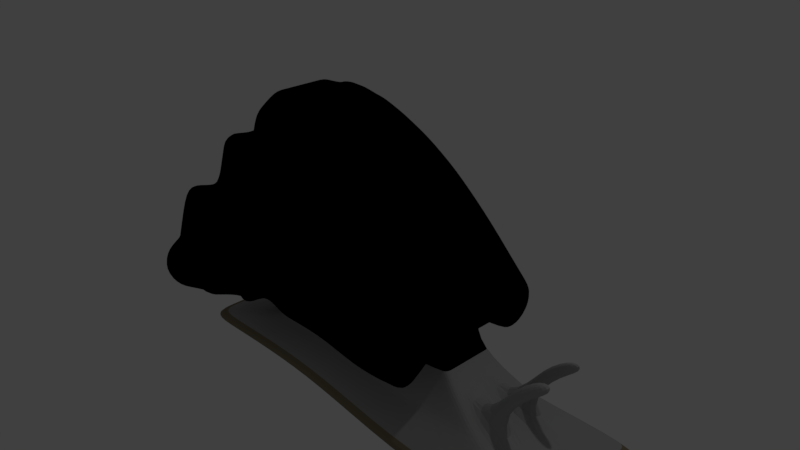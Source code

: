 # Source: Snail.blend  (saved by Blender 2.79.0; exported with 4.5.12 LTS)
import bpy
from mathutils import Matrix  # noqa: F401  (used for matrix-valued properties, if any)

bpy.ops.wm.read_factory_settings(use_empty=True)
scene = bpy.context.scene
scene.name = 'Scene'

# ---- collections
col_collection_1 = bpy.data.collections.new('Collection 1'); scene.collection.children.link(col_collection_1)

# ---- materials (node trees are filled in below, after node groups)
mat_material = bpy.data.materials.new('Material')
mat_material.alpha_threshold = 0.0
mat_material.diffuse_color = (0.0, 0.0, 0.0, 1.0)
mat_material.roughness = 0.5
mat_material.line_color = (0.0, 0.0, 0.0, 1.0)
mat_material_001 = bpy.data.materials.new('Material.001')
mat_material_001.alpha_threshold = 0.0
mat_material_001.diffuse_color = (0.3931, 0.3931, 0.3931, 1.0)
mat_material_001.roughness = 0.5
mat_material_002 = bpy.data.materials.new('Material.002')
mat_material_002.alpha_threshold = 0.0
mat_material_002.roughness = 0.5

# ---- material node trees
mat_material_002.use_nodes = True; mat_material_002.node_tree.nodes.clear()
_N = mat_material_002.node_tree.nodes; _L = mat_material_002.node_tree.links
n0 = _N.new('ShaderNodeOutputMaterial'); n0.name = 'Material Output'; n0.location = (300, 300)
n1 = _N.new('ShaderNodeBsdfDiffuse'); n1.name = 'Diffuse BSDF'; n1.location = (10, 300)
n1.inputs[0].default_value = (0.2462, 0.2113, 0.1382, 1.0)
_L.new(n1.outputs[0], n0.inputs[0])
n0.is_active_output = True

# ---- world
world_world = bpy.data.worlds.new('World'); scene.world = world_world
world_world.color = (0.05088, 0.05088, 0.05088)
world_world.use_sun_shadow = False
world_world.sun_shadow_jitter_overblur = 0.0
world_world.cycles.sampling_method = 'MANUAL'

# ---- cameras
cam_camera = bpy.data.cameras.new('Camera')
cam_camera.clip_end = 100.0
cam_camera.lens = 35.0
cam_camera.sensor_width = 32.0
cam_camera.sensor_height = 18.0
cam_camera.ortho_scale = 7.314
cam_camera.dof.focus_distance = 0.0

# ---- lights
light_lamp = bpy.data.lights.new('Lamp', 'POINT')
light_lamp.transmission_factor = 0.0
light_lamp.cutoff_distance = 30.0
light_lamp.energy = 100.0
light_lamp.shadow_buffer_clip_start = 1.001
light_lamp.shadow_soft_size = 0.1
light_lamp.shadow_maximum_resolution = 0.006
light_lamp.use_absolute_resolution = True

# ---- meshes
me_cube = bpy.data.meshes.new('Cube')
me_cube.from_pydata([(1.0, 1.0, -1.0), (1.0, -1.0, -1.0), (-1.839, -1.0, -1.608), (-1.839, 1.0, -1.608), (-1.024, 0.3512, 1.083), (-1.024, -0.3512, 1.083), (-1.727, -0.3512, 1.083), (-1.727, 0.3512, 1.083), (-1.537, 1.0, -1.753), (-1.537, -1.0, -1.753), (-1.646, 0.3512, 1.12), (-1.646, -0.3512, 1.12), (-0.8943, 1.0, -1.721), (-0.8943, -1.0, -1.721), (-1.511, 0.3512, 1.142), (-1.511, -0.3512, 1.142), (-0.5176, 1.0, -1.742), (-0.5176, -1.0, -1.742), (-1.411, 0.3512, 1.136), (-1.411, -0.3512, 1.136), (0.05382, 1.0, -1.827), (0.05382, -1.0, -1.827), (-1.292, 0.3512, 1.136), (-1.292, -0.3512, 1.136), (0.7767, 1.0, -1.722), (0.7767, -1.0, -1.722), (-1.141, 0.3512, 1.107), (-1.141, -0.3512, 1.107), (0.9999, 1.0, -1.341), (0.9999, -1.0, -1.341), (-1.07, 0.3512, 1.09), (-1.07, -0.3512, 1.09), (-0.7117, 0.4016, 0.9692), (-0.7117, -0.4016, 0.9692), (-1.735, -0.4016, 0.874), (-1.735, 0.4016, 0.874), (-1.638, 0.4016, 0.8971), (-1.638, -0.4016, 0.8971), (-1.464, -0.4016, 0.9192), (-1.464, 0.4016, 0.9192), (-1.342, 0.4016, 0.9126), (-1.342, -0.4016, 0.9126), (-1.188, -0.4016, 0.906), (-1.188, 0.4016, 0.906), (-0.9923, 0.4016, 0.8868), (-0.9923, -0.4016, 0.8868), (-0.9091, -0.4016, 0.9016), (-0.9091, 0.4016, 0.9016), (-1.63, -0.4494, 0.6858), (-1.418, -0.4494, 0.7087), (-1.276, -0.4494, 0.7008), (-1.089, -0.4494, 0.6881), (-0.8513, -0.4494, 0.6787), (-0.7569, -0.4494, 0.7228), (-0.4865, 0.4494, 0.8344), (-0.4865, -0.4494, 0.8344), (-1.744, -0.4494, 0.6761), (-1.744, 0.4494, 0.6761), (-1.63, 0.4494, 0.6858), (-1.418, 0.4494, 0.7087), (-1.276, 0.4494, 0.7008), (-1.089, 0.4494, 0.6881), (-0.8513, 0.4494, 0.6787), (-0.7569, 0.4494, 0.7228), (-1.623, -0.4918, 0.498), (-1.378, -0.4918, 0.5216), (-1.218, -0.4918, 0.5127), (-1.001, -0.4918, 0.4945), (-0.7259, -0.4918, 0.4939), (-0.6216, -0.4918, 0.5639), (-0.2878, 0.4918, 0.7153), (-0.2878, -0.4918, 0.7153), (-1.751, -0.4918, 0.5003), (-1.751, 0.4918, 0.5003), (-1.623, 0.4918, 0.498), (-1.378, 0.4918, 0.5216), (-1.218, 0.4918, 0.5127), (-1.001, 0.4918, 0.4945), (-0.7259, 0.4918, 0.4939), (-0.6216, 0.4918, 0.5639), (-1.609, -0.5748, 0.1303), (-1.299, -0.5748, 0.1553), (-1.103, -0.5748, 0.1443), (-0.8284, -0.5748, 0.1152), (-0.4804, -0.5748, 0.1319), (-0.3567, -0.5748, 0.2528), (-0.02858, 0.5748, 0.4794), (-0.02858, -0.5748, 0.4794), (-1.766, -0.5748, 0.1559), (-1.766, 0.5748, 0.1559), (-1.609, 0.5748, 0.1303), (-1.299, 0.5748, 0.1553), (-1.103, 0.5748, 0.1443), (-0.8284, 0.5748, 0.1152), (-0.4804, 0.5748, 0.1319), (-0.3567, 0.5748, 0.2528), (-1.598, -0.6381, -0.15), (-1.239, -0.6381, -0.124), (-1.016, -0.6381, -0.1366), (-0.697, -0.6381, -0.1739), (-0.2932, -0.6381, -0.1441), (-0.1547, -0.6381, 0.01554), (0.1512, 0.6381, 0.2858), (0.1512, -0.6381, 0.2858), (-1.777, -0.6381, -0.1067), (-1.777, 0.6381, -0.1067), (-1.598, 0.6381, -0.15), (-1.239, 0.6381, -0.124), (-1.016, 0.6381, -0.1366), (-0.697, 0.6381, -0.1739), (-0.2932, 0.6381, -0.1441), (-0.1547, 0.6381, 0.01554), (-1.573, -0.7835, -0.794), (-1.1, -0.7835, -0.7655), (-0.8158, -0.7835, -0.7819), (-0.3953, -0.7835, -0.8381), (0.1367, -0.7835, -0.7781), (0.3093, -0.7835, -0.5294), (0.512, 0.7835, -0.1914), (0.512, -0.7835, -0.1914), (-1.802, -0.7835, -0.7098), (-1.802, 0.7835, -0.7098), (-1.573, 0.7835, -0.794), (-1.1, 0.7835, -0.7655), (-0.8158, 0.7835, -0.7819), (-0.3953, 0.7835, -0.8381), (0.1367, 0.7835, -0.7781), (0.3093, 0.7835, -0.5294), (-1.542, -0.9701, -1.62), (-0.9228, -0.9701, -1.589), (-0.5587, -0.9701, -1.61), (-0.008175, -0.9701, -1.69), (0.6884, -0.9701, -1.592), (0.9046, -0.9701, -1.229), (0.9326, 0.9701, -0.8884), (0.9326, -0.9701, -0.8884), (-1.834, -0.9701, -1.484), (-1.834, 0.9701, -1.484), (-1.542, 0.9701, -1.62), (-0.9228, 0.9701, -1.589), (-0.5587, 0.9701, -1.61), (-0.008175, 0.9701, -1.69), (0.6884, 0.9701, -1.592), (0.9046, 0.9701, -1.229), (-2.32, -1.096, -1.912), (-2.32, 1.096, -1.912), (-2.206, -0.4404, 0.8091), (-2.196, -0.3851, 1.038), (-2.206, 0.4404, 0.8091), (-2.196, 0.3851, 1.038), (-2.523, -0.4927, 0.379), (-2.215, 0.4927, 0.5921), (-2.31, -0.5391, 0.3599), (-2.223, 0.5391, 0.3994), (-2.183, -1.187, -0.06095), (-2.239, 0.6302, 0.02178), (-2.244, -1.535, -1.506), (-2.251, 0.6996, -0.2661), (-3.053, -1.035, -0.3122), (-2.278, 0.859, -0.9273), (-2.314, -1.064, -1.776), (-2.314, 1.064, -1.776), (-2.686, -0.9337, -1.788), (-2.686, 0.9337, -1.788), (-2.589, -0.375, 0.529), (-2.58, -0.3279, 0.7242), (-2.589, 0.375, 0.529), (-2.58, 0.3279, 0.7242), (-2.596, -0.4196, 0.3443), (-2.596, 0.4196, 0.3443), (-3.074, -1.153, -0.8018), (-2.603, 0.4591, 0.1801), (-2.79, -1.113, -0.2591), (-2.617, 0.5367, -0.1414), (-2.844, -1.423, -1.545), (-2.627, 0.5958, -0.3866), (-3.1, -1.305, -1.43), (-2.651, 0.7316, -0.9497), (-2.681, -0.9058, -1.672), (-2.681, 0.9058, -1.672), (-2.941, -0.8118, -1.658), (-2.941, 0.8118, -1.658), (-2.857, -0.3261, 0.3564), (-2.85, -0.2851, 0.5261), (-2.857, 0.3261, 0.3564), (-2.85, 0.2851, 0.5261), (-2.863, -0.3648, 0.1958), (-2.863, 0.3648, 0.1958), (-2.477, -1.581, -1.648), (-2.869, 0.3992, 0.05305), (-2.414, -1.217, -0.1386), (-2.881, 0.4666, -0.2265), (-2.814, -1.249, -0.8222), (-2.89, 0.518, -0.4396), (-2.442, -1.376, -0.7998), (-2.911, 0.6361, -0.9292), (-2.937, -0.7875, -1.557), (-2.937, 0.7875, -1.557), (-3.182, -0.3007, -0.86), (-3.182, 0.3007, -0.86), (-3.151, -0.1208, -0.1139), (-3.149, -0.1056, -0.05106), (-3.151, 0.1208, -0.1139), (-3.149, 0.1056, -0.05106), (-3.154, -0.1351, -0.1734), (-3.154, 0.1351, -0.1734), (-3.156, -0.1479, -0.2263), (-3.156, 0.1479, -0.2263), (-3.16, -0.1728, -0.3298), (-3.16, 0.1728, -0.3298), (-3.164, -0.1919, -0.4088), (-3.164, 0.1919, -0.4088), (-3.171, -0.2356, -0.5901), (-3.171, 0.2356, -0.5901), (-3.181, -0.2917, -0.8227), (-3.181, 0.2917, -0.8227), (-2.08, 1.018, -1.633), (-2.071, -0.6032, 0.05554), (-2.167, -0.5161, 0.4248), (-1.977, -0.4215, 0.8407), (-1.967, -0.3686, 1.06), (-2.08, -1.018, -1.633), (-2.209, -1.339, -0.6939), (-2.046, 0.8223, -0.8213), (-1.977, 0.4215, 0.8407), (-1.967, 0.3686, 1.06), (-2.008, 0.6032, 0.08711), (-1.993, 0.5161, 0.4485), (-2.086, -1.049, -1.763), (-2.02, -0.6696, -0.1884), (-2.086, 1.049, -1.763), (-2.02, 0.6696, -0.1884), (-1.985, -0.4716, 0.633), (-1.985, 0.4716, 0.633), (-2.293, -0.8583, 0.5086), (-2.436, -0.8814, 0.4436), (-1.928, -1.126, -0.626), (-1.902, -0.9804, -0.02292), (-1.96, -1.312, -1.4), (-2.206, -1.36, -1.55), (-2.172, -1.165, -0.7376), (-3.158, -1.392, -0.7406), (-3.184, -1.544, -1.369), (-2.648, -0.835, 0.4628), (-2.722, -0.7618, 0.428), (-2.365, -0.9725, 0.1055), (-2.377, -1.042, -0.1823), (-2.44, -1.406, -1.692), (-2.146, -1.012, -0.1047), (-2.729, -0.8014, 0.2639), (-2.743, -0.879, -0.05769), (-2.753, -0.9381, -0.3028), (-3.063, -1.13, -1.474), (-2.807, -1.248, -1.588), (-3.036, -0.9783, -0.8455), (-2.989, -0.7071, 0.2795), (-2.995, -0.7415, 0.1368), (-3.289, -0.5341, -0.325), (-3.016, -0.8603, -0.3559), (-3.007, -0.8089, -0.1428), (-3.286, -0.5151, -0.2461), (-3.282, -0.4901, -0.1425), (-3.28, -0.4774, -0.08968), (-3.297, -0.5779, -0.5064), (-3.307, -0.634, -0.739), (-2.197, -0.9455, 0.1393), (-3.137, -1.274, -0.251), (-2.928, -1.662, -1.484), (-2.561, -1.82, -1.587), (-2.898, -1.488, -0.7611), (-2.874, -1.352, -0.198), (-2.526, -1.615, -0.7387), (-2.879, -1.862, -1.217), (-2.74, -1.922, -1.256), (-2.867, -1.797, -0.9451), (-2.727, -1.845, -0.9367), (1.0, -0.801, -1.0), (-1.839, -0.801, -1.608), (-1.024, -0.2814, 1.083), (-1.727, -0.2813, 1.083), (-1.646, -0.2813, 1.12), (-1.537, -0.801, -1.753), (-0.8943, -0.801, -1.721), (-1.511, -0.2813, 1.142), (-1.411, -0.2813, 1.136), (-0.5176, -0.801, -1.742), (0.05382, -0.801, -1.827), (-1.292, -0.2813, 1.136), (-1.141, -0.2813, 1.107), (0.7767, -0.801, -1.722), (0.9999, -0.801, -1.341), (-1.07, -0.2813, 1.09), (-0.7117, -0.3217, 0.9692), (-0.4865, -0.36, 0.8344), (-0.2878, -0.3939, 0.7153), (-0.02858, -0.4604, 0.4794), (0.1512, -0.5111, 0.2858), (0.512, -0.6276, -0.1914), (0.9326, -0.7771, -0.8884), (-2.32, -0.8783, -1.912), (-2.196, -0.3085, 1.038), (-2.686, -0.7479, -1.788), (-2.58, -0.2627, 0.7242), (-2.941, -0.6503, -1.658), (-2.85, -0.2284, 0.5261), (-3.182, -0.2408, -0.86), (-3.149, -0.08459, -0.05106), (-3.151, -0.09673, -0.1139), (-3.154, -0.1082, -0.1734), (-3.156, -0.1184, -0.2263), (-3.16, -0.1384, -0.3298), (-3.164, -0.1537, -0.4088), (-3.171, -0.1887, -0.5901), (-3.181, -0.2336, -0.8227), (-2.086, -0.8406, -1.763), (-1.967, -0.2953, 1.06), (-1.839, 0.7936, -1.608), (-1.727, 0.2787, 1.083), (-1.537, 0.7936, -1.753), (-0.8943, 0.7936, -1.721), (-0.5176, 0.7936, -1.742), (0.05382, 0.7936, -1.827), (0.7767, 0.7936, -1.722), (0.9999, 0.7936, -1.341), (-2.32, 0.8701, -1.912), (-2.196, 0.3056, 1.038), (-2.686, 0.741, -1.788), (-2.58, 0.2603, 0.7242), (-2.941, 0.6443, -1.658), (-2.85, 0.2263, 0.5261), (-3.182, 0.2386, -0.86), (-3.149, 0.08381, -0.05106), (-3.151, 0.09584, -0.1139), (-3.154, 0.1072, -0.1734), (-3.156, 0.1173, -0.2263), (-3.16, 0.1372, -0.3298), (-3.164, 0.1523, -0.4088), (-3.171, 0.187, -0.5901), (-3.181, 0.2315, -0.8227), (-2.086, 0.8329, -1.763), (1.0, 0.7936, -1.0), (-1.024, 0.2787, 1.083), (-1.646, 0.2787, 1.12), (-1.511, 0.2787, 1.142), (-1.411, 0.2787, 1.136), (-1.292, 0.2787, 1.136), (-1.141, 0.2787, 1.107), (-1.07, 0.2787, 1.09), (-0.7117, 0.3188, 0.9692), (-0.4865, 0.3566, 0.8344), (-0.2878, 0.3903, 0.7153), (-0.02858, 0.4562, 0.4794), (0.1512, 0.5064, 0.2858), (0.512, 0.6218, -0.1914), (0.9326, 0.7699, -0.8884), (-1.967, 0.2925, 1.06), (1.0, 0.3619, -1.0), (-1.024, 0.1271, 1.083), (-1.646, 0.1271, 1.12), (-1.511, 0.1271, 1.142), (-1.411, 0.1271, 1.136), (-1.292, 0.1271, 1.136), (-1.141, 0.1271, 1.107), (-1.07, 0.1271, 1.09), (-0.7117, 0.1454, 0.9692), (-0.4865, 0.1626, 0.8344), (-0.2878, 0.178, 0.7153), (-0.02858, 0.208, 0.4794), (0.1512, 0.2309, 0.2858), (0.512, 0.2836, -0.1914), (0.9326, 0.3511, -0.8884), (-1.967, 0.1334, 1.06), (-1.839, 0.3619, -1.608), (-1.727, 0.1271, 1.083), (-1.537, 0.3619, -1.753), (-0.8943, 0.3619, -1.721), (-0.5176, 0.3619, -1.742), (0.05382, 0.3619, -1.827), (0.7767, 0.3619, -1.722), (0.9999, 0.3619, -1.341), (-2.32, 0.3968, -1.912), (-2.196, 0.1394, 1.038), (-2.686, 0.3379, -1.788), (-2.58, 0.1187, 0.7242), (-2.941, 0.2938, -1.658), (-2.85, 0.1032, 0.5261), (-3.182, 0.1088, -0.86), (-3.149, 0.03822, -0.05106), (-3.151, 0.0437, -0.1139), (-3.154, 0.0489, -0.1734), (-3.156, 0.05351, -0.2263), (-3.16, 0.06254, -0.3298), (-3.164, 0.06943, -0.4088), (-3.171, 0.08526, -0.5901), (-3.181, 0.1056, -0.8227), (-2.086, 0.3798, -1.763), (1.0, -0.3259, -1.0), (-1.024, -0.1145, 1.083), (-1.646, -0.1145, 1.12), (-1.511, -0.1145, 1.142), (-1.411, -0.1145, 1.136), (-1.292, -0.1145, 1.136), (-1.141, -0.1145, 1.107), (-1.07, -0.1145, 1.09), (-0.7117, -0.1309, 0.9692), (-0.4865, -0.1464, 0.8344), (-0.2878, -0.1603, 0.7153), (-0.02858, -0.1873, 0.4794), (0.1512, -0.2079, 0.2858), (0.512, -0.2553, -0.1914), (0.9326, -0.3161, -0.8884), (-1.967, -0.1201, 1.06), (-1.839, -0.3259, -1.608), (-1.727, -0.1145, 1.083), (-1.537, -0.3259, -1.753), (-0.8943, -0.3259, -1.721), (-0.5176, -0.3259, -1.742), (0.05382, -0.3259, -1.827), (0.7767, -0.3259, -1.722), (0.9999, -0.3259, -1.341), (-2.32, -0.3573, -1.912), (-2.196, -0.1255, 1.038), (-2.686, -0.3043, -1.788), (-2.58, -0.1069, 0.7242), (-2.941, -0.2645, -1.658), (-2.85, -0.09292, 0.5261), (-3.182, -0.09798, -0.86), (-3.149, -0.03441, -0.05106), (-3.151, -0.03935, -0.1139), (-3.154, -0.04403, -0.1734), (-3.156, -0.04818, -0.2263), (-3.16, -0.05632, -0.3298), (-3.164, -0.06252, -0.4088), (-3.171, -0.07677, -0.5901), (-3.181, -0.09505, -0.8227), (-2.086, -0.342, -1.763), (-1.952, -0.801, -1.138), (-2.198, -0.8406, -1.294), (0.8874, -0.801, -0.8712), (0.6642, -0.801, -1.253), (-0.05868, -0.801, -1.357), (-0.6301, -0.801, -1.273), (-1.007, -0.801, -1.251), (-1.649, -0.801, -1.283), (-1.952, 0.3619, -1.138), (-1.952, 0.7936, -1.138), (-1.649, 0.3619, -1.283), (-1.649, 0.7936, -1.283), (-1.007, 0.3619, -1.251), (-1.007, 0.7936, -1.251), (-0.6301, 0.3619, -1.273), (-0.6301, 0.7936, -1.273), (-0.05868, 0.3619, -1.357), (-0.05867, 0.7936, -1.357), (0.6642, 0.3619, -1.253), (0.6642, 0.7936, -1.253), (0.8874, 0.3619, -0.8712), (0.8874, 0.7936, -0.8712), (-2.198, 0.3798, -1.294), (-2.198, 0.8329, -1.294), (-1.952, -0.3259, -1.138), (0.6642, -0.3259, -1.253), (0.8874, -0.3259, -0.8712), (-2.198, -0.342, -1.294), (-1.649, -0.3259, -1.283), (-1.007, -0.3259, -1.251), (-0.6301, -0.3259, -1.273), (-0.05868, -0.3259, -1.357), (-2.261, -0.5495, -2.226), (-2.261, 0.5855, -2.226), (-1.202, -0.5495, -2.173), (-1.202, 0.5855, -2.173), (-0.58, -0.5495, -2.209), (-0.58, 0.5855, -2.209), (0.3629, -0.5495, -2.349), (0.3629, 0.5855, -2.349), (1.556, -0.5495, -2.176), (1.556, 0.5855, -2.176), (-3.431, -0.9106, -2.512), (-3.431, 0.9466, -2.512), (-1.697, -0.9106, -2.425), (-1.697, 0.9466, -2.425), (-0.6794, -0.9106, -2.485), (-0.6794, 0.9466, -2.485), (0.8635, -0.9106, -2.712), (0.8635, 0.9466, -2.712), (2.816, -0.9106, -2.429), (2.816, 0.9466, -2.429), (-1.839, -0.2137, -1.608), (-1.727, -0.07507, 1.083), (-1.537, -0.2137, -1.753), (0.7767, -0.2137, -1.722), (0.9999, -0.2137, -1.341), (-2.32, -0.2343, -1.912), (-2.196, -0.08231, 1.038), (-2.686, -0.1996, -1.788), (-2.58, -0.07009, 0.7242), (-2.941, -0.1735, -1.658), (-2.85, -0.06094, 0.5261), (-3.182, -0.06426, -0.86), (-3.149, -0.02257, -0.05106), (-3.151, -0.02581, -0.1139), (-3.154, -0.02888, -0.1734), (-3.156, -0.0316, -0.2263), (-3.16, -0.03694, -0.3298), (-3.164, -0.04101, -0.4088), (-3.171, -0.05035, -0.5901), (-3.181, -0.06234, -0.8227), (-2.086, -0.2243, -1.763), (1.0, -0.2137, -1.0), (-1.024, -0.07507, 1.083), (-1.646, -0.07507, 1.12), (-1.511, -0.07507, 1.142), (-1.411, -0.07507, 1.136), (-1.292, -0.07507, 1.136), (-1.141, -0.07507, 1.107), (-1.07, -0.07507, 1.09), (-0.7117, -0.08585, 0.9692), (-0.4865, -0.09605, 0.8344), (-0.2878, -0.1051, 0.7153), (-0.02858, -0.1229, 0.4794), (0.1512, -0.1364, 0.2858), (0.512, -0.1675, -0.1914), (0.9326, -0.2074, -0.8884), (-1.967, -0.07878, 1.06), (-1.952, -0.2137, -1.138), (0.6642, -0.2137, -1.253), (0.8874, -0.2137, -0.8712), (-2.198, -0.2243, -1.294), (-2.261, -0.3644, -2.226), (1.556, -0.3644, -2.176), (-3.431, -0.6078, -2.512), (-1.697, -0.6078, -2.425), (-0.6794, -0.6078, -2.485), (0.8635, -0.6078, -2.712), (2.816, -0.6078, -2.429), (-1.839, 0.2865, -1.608), (-1.727, 0.1006, 1.083), (-1.537, 0.2865, -1.753), (0.7767, 0.2865, -1.722), (0.9999, 0.2865, -1.341), (-2.32, 0.3141, -1.912), (-2.196, 0.1103, 1.038), (-2.686, 0.2675, -1.788), (-2.58, 0.09396, 0.7242), (-2.941, 0.2326, -1.658), (-2.85, 0.0817, 0.5261), (-3.182, 0.08615, -0.86), (-3.149, 0.03026, -0.05106), (-3.151, 0.0346, -0.1139), (-3.154, 0.03871, -0.1734), (-3.156, 0.04236, -0.2263), (-3.16, 0.04952, -0.3298), (-3.164, 0.05497, -0.4088), (-3.171, 0.0675, -0.5901), (-3.181, 0.08358, -0.8227), (-2.086, 0.3007, -1.763), (-1.952, 0.2865, -1.138), (0.6642, 0.2865, -1.253), (0.8874, 0.2865, -0.8712), (-2.198, 0.3007, -1.294), (-2.261, 0.4611, -2.226), (1.556, 0.4611, -2.176), (-3.431, 0.7431, -2.512), (-1.697, 0.7431, -2.425), (-0.6794, 0.7431, -2.485), (0.8635, 0.7431, -2.712), (2.816, 0.7431, -2.429), (1.0, 0.2865, -1.0), (-1.024, 0.1006, 1.083), (-1.646, 0.1006, 1.12), (-1.511, 0.1006, 1.142), (-1.411, 0.1006, 1.136), (-1.292, 0.1006, 1.136), (-1.141, 0.1006, 1.107), (-1.07, 0.1006, 1.09), (-0.7117, 0.1151, 0.9692), (-0.4865, 0.1288, 0.8344), (-0.2878, 0.1409, 0.7153), (-0.02858, 0.1647, 0.4794), (0.1512, 0.1828, 0.2858), (0.512, 0.2245, -0.1914), (0.9326, 0.278, -0.8884), (-1.967, 0.1056, 1.06), (0.6116, 1.0, -1.746), (0.6116, -1.0, -1.746), (-1.176, 0.3512, 1.113), (-1.176, -0.3512, 1.113), (-1.037, 0.4016, 0.8912), (-1.037, -0.4016, 0.8912), (-0.9055, -0.4494, 0.6809), (-0.9055, 0.4494, 0.6809), (-0.7887, -0.4918, 0.494), (-0.7887, 0.4918, 0.494), (-0.5599, -0.5748, 0.1281), (-0.5599, 0.5748, 0.1281), (-0.3855, -0.6381, -0.1509), (-0.3855, 0.6381, -0.1509), (0.01522, -0.7835, -0.7918), (0.01522, 0.7835, -0.7918), (0.5293, -0.9701, -1.614), (0.5293, 0.9701, -1.614), (-1.176, -0.2813, 1.113), (0.6116, -0.801, -1.746), (0.6116, 0.7936, -1.746), (-1.176, 0.2787, 1.113), (0.6116, 0.3619, -1.746), (-1.176, 0.1271, 1.113), (0.6116, -0.3259, -1.746), (-1.176, -0.1145, 1.113), (0.4991, -0.801, -1.276), (0.4991, 0.7936, -1.276), (0.4991, 0.3619, -1.276), (0.4991, -0.3259, -1.276), (1.283, 0.5855, -2.215), (1.283, -0.5495, -2.215), (2.37, 0.9466, -2.494), (2.37, -0.9106, -2.494), (2.37, -0.6078, -2.494), (-1.176, -0.07507, 1.113), (-1.176, 0.1006, 1.113), (2.37, 0.7431, -2.494), (-1.344, 1.0, -1.743), (-1.344, -1.0, -1.743), (-1.606, 0.3512, 1.127), (-1.606, -0.3512, 1.127), (-1.586, -0.4016, 0.9037), (-1.586, 0.4016, 0.9037), (-1.566, -0.4494, 0.6926), (-1.566, 0.4494, 0.6926), (-1.549, -0.4918, 0.5051), (-1.549, 0.4918, 0.5051), (-1.516, -0.5748, 0.1378), (-1.516, 0.5748, 0.1378), (-1.49, -0.6381, -0.1422), (-1.49, 0.6381, -0.1422), (-1.431, -0.7835, -0.7855), (-1.431, 0.7835, -0.7855), (-1.356, -0.9701, -1.611), (-1.356, 0.9701, -1.611), (-1.344, -0.801, -1.743), (-1.606, -0.2813, 1.127), (-1.606, 0.2787, 1.127), (-1.344, 0.7936, -1.743), (-1.606, 0.1271, 1.127), (-1.344, 0.3619, -1.743), (-1.606, -0.1145, 1.127), (-1.344, -0.3259, -1.743), (-1.456, -0.801, -1.274), (-1.456, 0.7936, -1.274), (-1.456, 0.3619, -1.274), (-1.456, -0.3259, -1.274), (-1.944, 0.5855, -2.21), (-1.944, -0.5495, -2.21), (-2.911, 0.9466, -2.486), (-2.911, -0.9106, -2.486), (-2.911, -0.6078, -2.486), (-1.606, -0.07507, 1.127), (-1.606, 0.1006, 1.127), (-2.911, 0.7431, -2.486), (-3.424, 0.7431, -2.682), (-3.424, 0.9466, -2.682), (-1.69, 0.7431, -2.595), (-1.69, 0.9466, -2.595), (-0.6726, 0.7431, -2.654), (-0.6726, 0.9466, -2.654), (0.8703, 0.7431, -2.882), (0.8703, 0.9466, -2.882), (2.822, 0.7431, -2.599), (2.822, 0.9466, -2.599), (-2.904, 0.9466, -2.656), (2.377, 0.9466, -2.664), (-2.904, -0.9106, -2.656), (-3.424, -0.9106, -2.682), (-0.6726, -0.9106, -2.654), (-1.69, -0.9106, -2.595), (0.8703, -0.9106, -2.882), (2.377, -0.9106, -2.664), (-3.424, -0.6078, -2.682), (-1.69, -0.6078, -2.595), (-0.6726, -0.6078, -2.654), (0.8703, -0.6078, -2.882), (2.822, -0.9106, -2.599), (2.822, -0.6078, -2.599), (2.377, -0.6078, -2.664), (-2.904, -0.6078, -2.656), (-2.904, 0.7431, -2.656), (2.377, 0.7431, -2.664), (1.0, -0.1218, -1.0), (-1.024, -0.04279, 1.083), (-1.646, -0.04279, 1.12), (-1.511, -0.04279, 1.142), (-1.411, -0.04279, 1.136), (-1.292, -0.04279, 1.136), (-1.141, -0.04279, 1.107), (-1.07, -0.04279, 1.09), (-0.7117, -0.04894, 0.9692), (-0.4865, -0.05475, 0.8344), (-0.2878, -0.05991, 0.7153), (-0.02858, -0.07003, 0.4794), (0.1512, -0.07774, 0.2858), (0.512, -0.09546, -0.1914), (0.9326, -0.1182, -0.8884), (-1.967, -0.04491, 1.06), (-1.839, -0.1218, -1.608), (-1.727, -0.04279, 1.083), (-1.537, -0.1218, -1.753), (0.7767, -0.1218, -1.722), (0.9999, -0.1218, -1.341), (-2.32, -0.1336, -1.912), (-2.196, -0.04692, 1.038), (-2.686, -0.1138, -1.788), (-2.58, -0.03995, 0.7242), (-2.941, -0.09891, -1.658), (-2.85, -0.03474, 0.5261), (-3.182, -0.03663, -0.86), (-3.149, -0.01287, -0.05106), (-3.151, -0.01471, -0.1139), (-3.154, -0.01646, -0.1734), (-3.156, -0.01801, -0.2263), (-3.16, -0.02106, -0.3298), (-3.164, -0.02337, -0.4088), (-3.171, -0.0287, -0.5901), (-3.181, -0.03554, -0.8227), (-2.086, -0.1279, -1.763), (-1.952, -0.1218, -1.138), (0.6642, -0.1218, -1.253), (0.8874, -0.1218, -0.8712), (-2.198, -0.1279, -1.294), (-2.261, -0.2128, -2.226), (1.556, -0.2128, -2.176), (-3.431, -0.3596, -2.512), (-1.697, -0.3596, -2.425), (-0.6794, -0.3596, -2.485), (0.8635, -0.3596, -2.712), (2.816, -0.3596, -2.429), (-1.176, -0.04279, 1.113), (2.37, -0.3596, -2.494), (-1.606, -0.04279, 1.127), (-2.911, -0.3596, -2.486), (-3.424, -0.3596, -2.682), (2.822, -0.3596, -2.599), (2.377, -0.3596, -2.664), (-2.904, -0.3596, -2.656), (0.303, -0.5061, -2.247), (-0.5679, -0.5061, -2.119), (-1.142, -0.5061, -2.086), (1.405, -0.5061, -2.088), (-1.142, 0.5422, -2.086), (-2.121, 0.5422, -2.134), (0.303, 0.5422, -2.247), (-0.5679, 0.5422, -2.119), (1.405, 0.5422, -2.088), (-2.121, -0.5061, -2.134), (1.405, -0.3352, -2.088), (-2.121, -0.3352, -2.134), (1.405, 0.4273, -2.088), (-2.121, 0.4273, -2.134), (1.153, 0.5422, -2.124), (1.153, -0.5061, -2.124), (-1.827, -0.5061, -2.12), (-1.827, 0.5422, -2.12), (-2.121, -0.1951, -2.134), (1.405, -0.1951, -2.088), (-1.839, 0.1166, -1.608), (-1.727, 0.04097, 1.083), (-1.537, 0.1166, -1.753), (0.7767, 0.1166, -1.722), (0.9999, 0.1166, -1.341), (-2.32, 0.1279, -1.912), (-2.196, 0.04492, 1.038), (-2.686, 0.1089, -1.788), (-2.58, 0.03825, 0.7242), (-2.941, 0.09469, -1.658), (-2.85, 0.03326, 0.5261), (-3.182, 0.03507, -0.86), (-3.149, 0.01232, -0.05106), (-3.151, 0.01409, -0.1139), (-3.154, 0.01576, -0.1734), (-3.156, 0.01725, -0.2263), (-3.16, 0.02016, -0.3298), (-3.164, 0.02238, -0.4088), (-3.171, 0.02748, -0.5901), (-3.181, 0.03402, -0.8227), (-2.086, 0.1224, -1.763), (-1.952, 0.1166, -1.138), (0.6642, 0.1166, -1.253), (0.8874, 0.1166, -0.8712), (-2.198, 0.1224, -1.294), (-2.261, 0.1808, -2.226), (1.556, 0.1808, -2.176), (-3.431, 0.2843, -2.512), (-1.697, 0.2843, -2.425), (-0.6794, 0.2843, -2.485), (0.8635, 0.2843, -2.712), (2.816, 0.2843, -2.429), (2.37, 0.2843, -2.494), (-2.911, 0.2843, -2.486), (-3.424, 0.2843, -2.682), (2.822, 0.2843, -2.599), (2.377, 0.2843, -2.664), (-2.904, 0.2843, -2.656), (1.0, 0.1166, -1.0), (-1.024, 0.04097, 1.083), (-1.646, 0.04097, 1.12), (-1.511, 0.04097, 1.142), (-1.411, 0.04097, 1.136), (-1.292, 0.04097, 1.136), (-1.141, 0.04097, 1.107), (-1.07, 0.04097, 1.09), (-0.7117, 0.04685, 0.9692), (-0.4865, 0.05241, 0.8344), (-0.2878, 0.05736, 0.7153), (-0.02858, 0.06704, 0.4794), (0.1512, 0.07443, 0.2858), (0.512, 0.09139, -0.1914), (0.9326, 0.1132, -0.8884), (-1.967, 0.04299, 1.06), (-1.176, 0.04097, 1.113), (-1.606, 0.04097, 1.127), (1.405, 0.1683, -2.088), (-2.121, 0.1683, -2.134), (-1.839, 0.1767, -1.608), (-1.727, 0.06206, 1.083), (-1.537, 0.1767, -1.753), (0.7767, 0.1767, -1.722), (0.9999, 0.1767, -1.341), (-2.32, 0.1937, -1.912), (-2.196, 0.06804, 1.038), (-2.686, 0.165, -1.788), (-2.58, 0.05794, 0.7242), (-2.941, 0.1434, -1.658), (-2.85, 0.05038, 0.5261), (-3.182, 0.05312, -0.86), (-3.149, 0.01866, -0.05106), (-3.151, 0.02134, -0.1139), (-3.154, 0.02387, -0.1734), (-3.156, 0.02612, -0.2263), (-3.16, 0.03054, -0.3298), (-3.164, 0.0339, -0.4088), (-3.171, 0.04162, -0.5901), (-3.181, 0.05154, -0.8227), (-2.086, 0.1854, -1.763), (-1.952, 0.1767, -1.138), (0.6642, 0.1767, -1.253), (0.8874, 0.1767, -0.8712), (-2.198, 0.1854, -1.294), (-2.261, 0.2799, -2.226), (1.556, 0.2799, -2.176), (-3.431, 0.4465, -2.512), (-1.697, 0.4465, -2.425), (-0.6794, 0.4465, -2.485), (0.8635, 0.4465, -2.712), (2.816, 0.4465, -2.429), (2.37, 0.4465, -2.494), (-2.911, 0.4465, -2.486), (-3.424, 0.4465, -2.682), (2.822, 0.4465, -2.599), (2.377, 0.4465, -2.664), (-2.904, 0.4465, -2.656), (1.405, 0.2599, -2.088), (1.0, 0.1767, -1.0), (-1.024, 0.06206, 1.083), (-1.646, 0.06206, 1.12), (-1.511, 0.06206, 1.142), (-1.411, 0.06206, 1.136), (-1.292, 0.06206, 1.136), (-1.141, 0.06206, 1.107), (-1.07, 0.06206, 1.09), (-0.7117, 0.07097, 0.9692), (-0.4865, 0.0794, 0.8344), (-0.2878, 0.08689, 0.7153), (-0.02858, 0.1016, 0.4794), (0.1512, 0.1127, 0.2858), (0.512, 0.1384, -0.1914), (0.9326, 0.1714, -0.8884), (-1.967, 0.06513, 1.06), (-1.176, 0.06206, 1.113), (-1.606, 0.06206, 1.127), (-2.121, 0.2599, -2.134), (1.822, -0.3384, -1.398), (1.923, -0.3595, -1.542), (1.926, -0.2083, -1.531), (1.825, -0.1987, -1.388), (1.833, 0.1638, -1.362), (1.934, 0.1842, -1.503), (1.937, 0.283, -1.496), (1.835, 0.2551, -1.355), (2.269, -0.3708, -1.08), (2.37, -0.3919, -1.224), (2.373, -0.2407, -1.213), (2.272, -0.2311, -1.07), (2.28, 0.1314, -1.044), (2.381, 0.1518, -1.185), (2.384, 0.2506, -1.178), (2.282, 0.2227, -1.038)], [], [(281, 9, 2, 277), (280, 279, 6, 11), (292, 278, 5, 33), (37, 11, 6, 34), (156, 222, 194, 188), (138, 8, 3, 137), (639, 622, 8, 138), (626, 625, 11, 37), (641, 280, 11, 625), (640, 623, 9, 281), (285, 17, 13, 282), (284, 283, 15, 19), (41, 19, 15, 38), (140, 16, 12, 139), (141, 20, 16, 140), (42, 23, 19, 41), (287, 284, 19, 23), (286, 21, 17, 285), (603, 585, 21, 286), (602, 287, 23, 587), (589, 587, 23, 42), (601, 584, 20, 141), (143, 28, 24, 142), (46, 31, 27, 45), (291, 288, 27, 31), (290, 29, 25, 289), (276, 1, 29, 290), (278, 291, 31, 5), (33, 5, 31, 46), (134, 0, 28, 143), (4, 32, 47, 30), (55, 33, 46, 53), (53, 46, 45, 52), (30, 47, 44, 26), (586, 588, 43, 22), (590, 589, 42, 51), (51, 42, 41, 50), (22, 43, 40, 18), (18, 40, 39, 14), (50, 41, 38, 49), (628, 626, 37, 48), (624, 627, 36, 10), (10, 36, 35, 7), (228, 221, 160, 144), (48, 37, 34, 56), (293, 292, 33, 55), (294, 293, 55, 71), (64, 48, 56, 72), (227, 226, 155, 153), (630, 628, 48, 64), (66, 50, 49, 65), (67, 51, 50, 66), (592, 590, 51, 67), (69, 53, 52, 68), (71, 55, 53, 69), (32, 54, 63, 47), (47, 63, 62, 44), (588, 591, 61, 43), (43, 61, 60, 40), (40, 60, 59, 39), (627, 629, 58, 36), (36, 58, 57, 35), (87, 71, 69, 85), (85, 69, 68, 84), (594, 592, 67, 83), (83, 67, 66, 82), (82, 66, 65, 81), (632, 630, 64, 80), (225, 224, 148, 149), (80, 64, 72, 88), (295, 294, 71, 87), (54, 70, 79, 63), (63, 79, 78, 62), (591, 593, 77, 61), (61, 77, 76, 60), (60, 76, 75, 59), (629, 631, 74, 58), (58, 74, 73, 57), (296, 295, 87, 103), (96, 80, 88, 104), (223, 216, 161, 159), (634, 632, 80, 96), (98, 82, 81, 97), (99, 83, 82, 98), (596, 594, 83, 99), (101, 85, 84, 100), (103, 87, 85, 101), (70, 86, 95, 79), (79, 95, 94, 78), (593, 595, 93, 77), (77, 93, 92, 76), (76, 92, 91, 75), (631, 633, 90, 74), (74, 90, 89, 73), (119, 103, 101, 117), (117, 101, 100, 116), (598, 596, 99, 115), (115, 99, 98, 114), (114, 98, 97, 113), (636, 634, 96, 112), (214, 196, 252, 264), (112, 96, 104, 120), (297, 296, 103, 119), (86, 102, 111, 95), (95, 111, 110, 94), (595, 597, 109, 93), (93, 109, 108, 92), (92, 108, 107, 91), (633, 635, 106, 90), (90, 106, 105, 89), (298, 297, 119, 135), (128, 112, 120, 136), (219, 220, 147, 146), (638, 636, 112, 128), (130, 114, 113, 129), (131, 115, 114, 130), (600, 598, 115, 131), (133, 117, 116, 132), (135, 119, 117, 133), (102, 118, 127, 111), (111, 127, 126, 110), (597, 599, 125, 109), (109, 125, 124, 108), (108, 124, 123, 107), (635, 637, 122, 106), (106, 122, 121, 105), (1, 135, 133, 29), (29, 133, 132, 25), (585, 600, 131, 21), (21, 131, 130, 17), (17, 130, 129, 13), (623, 638, 128, 9), (218, 152, 235, 234), (9, 128, 136, 2), (276, 298, 135, 1), (118, 134, 143, 127), (127, 143, 142, 126), (599, 601, 141, 125), (125, 141, 140, 124), (124, 140, 139, 123), (637, 639, 138, 122), (122, 138, 137, 121), (155, 157, 175, 173), (208, 210, 257, 260), (159, 161, 179, 177), (148, 151, 169, 166), (178, 160, 247, 253), (150, 146, 164, 168), (153, 155, 173, 171), (325, 149, 167, 327), (216, 230, 145, 161), (226, 231, 157, 155), (232, 219, 146, 150), (150, 168, 244, 243), (355, 225, 149, 325), (224, 233, 151, 148), (218, 232, 150, 152), (231, 223, 159, 157), (233, 227, 153, 151), (314, 228, 144, 299), (162, 178, 196, 180), (104, 229, 248, 237), (173, 175, 193, 191), (229, 217, 265, 248), (177, 179, 197, 195), (166, 169, 187, 184), (212, 214, 264, 263), (168, 164, 182, 186), (160, 221, 239, 247), (144, 160, 178, 162), (299, 144, 162, 301), (151, 153, 171, 169), (161, 145, 163, 179), (146, 147, 165, 164), (120, 104, 237, 236), (149, 148, 166, 167), (157, 159, 177, 175), (186, 204, 262, 255), (187, 189, 207, 205), (303, 180, 198, 305), (180, 196, 214, 198), (206, 208, 260, 261), (191, 193, 211, 209), (152, 150, 243, 235), (195, 197, 215, 213), (184, 187, 205, 202), (301, 162, 180, 303), (169, 171, 189, 187), (179, 163, 181, 197), (164, 165, 183, 182), (196, 178, 253, 252), (167, 166, 184, 185), (175, 177, 195, 193), (221, 136, 238, 239), (327, 167, 185, 329), (171, 173, 191, 189), (332, 331, 203, 202), (333, 332, 202, 205), (334, 333, 205, 207), (335, 334, 207, 209), (336, 335, 209, 211), (337, 336, 211, 213), (338, 337, 213, 215), (330, 338, 215, 199), (197, 181, 199, 215), (182, 183, 201, 200), (210, 212, 263, 257), (185, 184, 202, 203), (193, 195, 213, 211), (168, 186, 255, 244), (329, 185, 203, 331), (189, 191, 209, 207), (186, 182, 200, 204), (204, 206, 261, 262), (277, 2, 228, 314), (57, 73, 227, 233), (105, 121, 223, 231), (72, 56, 232, 218), (35, 57, 233, 224), (317, 7, 225, 355), (217, 218, 234, 265), (56, 34, 219, 232), (89, 105, 231, 226), (137, 3, 230, 216), (136, 120, 236, 238), (34, 6, 220, 219), (88, 72, 218, 217), (121, 137, 216, 223), (7, 35, 224, 225), (73, 89, 226, 227), (2, 136, 221, 228), (104, 88, 217, 229), (248, 265, 245, 246), (265, 234, 235, 245), (258, 254, 170, 158), (246, 245, 250, 251), (248, 246, 190, 154), (246, 251, 172, 190), (249, 244, 255, 256), (251, 250, 259, 258), (251, 258, 158, 172), (235, 243, 244, 249), (252, 253, 174, 176), (245, 235, 249, 250), (256, 255, 262, 261), (258, 259, 260, 257), (239, 240, 222, 156), (250, 249, 256, 259), (254, 258, 257, 263), (259, 256, 261, 260), (252, 254, 263, 264), (236, 237, 248, 240), (238, 236, 240, 239), (194, 192, 269, 271), (222, 154, 190, 194), (170, 176, 242, 241), (194, 190, 172, 192), (172, 158, 266, 270), (254, 252, 176, 170), (240, 248, 154, 222), (253, 247, 188, 174), (247, 239, 156, 188), (269, 267, 272, 274), (267, 269, 241, 242), (269, 270, 266, 241), (192, 172, 270, 269), (158, 170, 241, 266), (176, 174, 267, 242), (174, 188, 268, 267), (188, 194, 271, 268), (273, 275, 274, 272), (271, 269, 274, 275), (267, 268, 273, 272), (268, 271, 275, 273), (6, 279, 315, 220), (603, 286, 440, 610), (183, 304, 306, 201), (198, 214, 313, 305), (214, 212, 312, 313), (212, 210, 311, 312), (210, 208, 310, 311), (208, 206, 309, 310), (206, 204, 308, 309), (204, 200, 307, 308), (200, 201, 306, 307), (165, 302, 304, 183), (422, 301, 303, 424), (424, 303, 305, 426), (420, 299, 301, 422), (435, 314, 299, 420), (220, 315, 300, 147), (147, 300, 302, 165), (396, 410, 298, 276), (410, 409, 297, 298), (409, 408, 296, 297), (408, 407, 295, 296), (407, 406, 294, 295), (406, 405, 293, 294), (405, 404, 292, 293), (397, 403, 291, 278), (396, 276, 290, 419), (645, 374, 446, 650), (403, 402, 288, 291), (609, 401, 287, 602), (647, 415, 465, 651), (488, 412, 460, 525), (401, 400, 284, 287), (400, 399, 283, 284), (277, 314, 437, 436), (290, 289, 439, 438), (646, 398, 280, 641), (404, 397, 278, 292), (398, 413, 279, 280), (316, 318, 447, 445), (8, 318, 316, 3), (10, 7, 317, 342), (32, 4, 341, 348), (624, 10, 342, 642), (622, 643, 318, 8), (16, 320, 319, 12), (18, 14, 343, 344), (22, 18, 344, 345), (20, 321, 320, 16), (584, 604, 321, 20), (586, 22, 345, 605), (30, 26, 346, 347), (28, 323, 322, 24), (0, 340, 323, 28), (4, 30, 347, 341), (54, 32, 348, 349), (70, 54, 349, 350), (86, 70, 350, 351), (102, 86, 351, 352), (118, 102, 352, 353), (134, 118, 353, 354), (0, 134, 354, 340), (230, 339, 324, 145), (145, 324, 326, 163), (181, 328, 330, 199), (163, 326, 328, 181), (3, 316, 339, 230), (373, 317, 355, 371), (385, 329, 331, 387), (386, 394, 338, 330), (394, 393, 337, 338), (393, 392, 336, 337), (392, 391, 335, 336), (391, 390, 334, 335), (390, 389, 333, 334), (389, 388, 332, 333), (388, 387, 331, 332), (383, 327, 329, 385), (371, 355, 325, 381), (381, 325, 327, 383), (542, 381, 383, 544), (583, 371, 381, 542), (544, 383, 385, 546), (549, 548, 387, 388), (550, 549, 388, 389), (551, 550, 389, 390), (552, 551, 390, 391), (553, 552, 391, 392), (554, 553, 392, 393), (555, 554, 393, 394), (547, 555, 394, 386), (546, 385, 387, 548), (537, 373, 371, 583), (339, 316, 445, 459), (342, 317, 373, 358), (348, 341, 357, 364), (642, 342, 358, 644), (374, 372, 444, 446), (281, 277, 436, 443), (344, 343, 359, 360), (345, 344, 360, 361), (412, 414, 464, 460), (322, 323, 457, 455), (605, 345, 361, 607), (347, 346, 362, 363), (556, 395, 458, 560), (340, 356, 379, 323), (341, 347, 363, 357), (349, 348, 364, 365), (350, 349, 365, 366), (351, 350, 366, 367), (352, 351, 367, 368), (353, 352, 368, 369), (354, 353, 369, 370), (340, 354, 370, 356), (339, 395, 380, 324), (324, 380, 382, 326), (328, 384, 386, 330), (326, 382, 384, 328), (314, 435, 463, 437), (279, 413, 411, 315), (304, 425, 427, 306), (305, 313, 434, 426), (313, 312, 433, 434), (312, 311, 432, 433), (311, 310, 431, 432), (310, 309, 430, 431), (309, 308, 429, 430), (308, 307, 428, 429), (307, 306, 427, 428), (302, 423, 425, 304), (315, 411, 421, 300), (300, 421, 423, 302), (490, 414, 412, 488), (511, 489, 413, 398), (517, 510, 397, 404), (657, 511, 398, 646), (751, 750, 475, 473), (761, 748, 471, 652), (513, 512, 399, 400), (514, 513, 400, 401), (759, 744, 474, 615), (745, 746, 470, 472), (619, 514, 401, 609), (516, 515, 402, 403), (395, 339, 459, 458), (509, 396, 419, 492), (510, 516, 403, 397), (518, 517, 404, 405), (519, 518, 405, 406), (520, 519, 406, 407), (521, 520, 407, 408), (522, 521, 408, 409), (523, 522, 409, 410), (509, 523, 410, 396), (508, 435, 420, 493), (493, 420, 422, 495), (497, 424, 426, 499), (495, 422, 424, 497), (492, 419, 462, 527), (460, 436, 437, 463), (462, 438, 439, 461), (613, 610, 440, 467), (467, 440, 441, 466), (466, 441, 442, 465), (651, 648, 443, 464), (464, 443, 436, 460), (447, 446, 444, 445), (649, 650, 446, 447), (451, 450, 448, 449), (453, 452, 450, 451), (611, 612, 452, 453), (457, 456, 454, 455), (445, 444, 458, 459), (527, 462, 461, 526), (525, 460, 463, 528), (415, 416, 466, 465), (643, 319, 449, 649), (376, 375, 448, 450), (286, 285, 441, 440), (319, 320, 451, 449), (416, 417, 467, 466), (377, 376, 450, 452), (323, 379, 456, 457), (285, 282, 442, 441), (608, 418, 461, 613), (320, 321, 453, 451), (606, 377, 452, 612), (539, 378, 454, 558), (640, 281, 443, 648), (419, 290, 438, 462), (604, 322, 455, 611), (473, 475, 485, 483), (561, 469, 479, 563), (472, 470, 480, 482), (471, 473, 483, 481), (748, 751, 473, 471), (758, 752, 477, 614), (760, 753, 468, 653), (757, 749, 469, 561), (744, 745, 472, 474), (754, 747, 476, 530), (535, 486, 682, 683), (735, 535, 683, 741), (480, 655, 672, 675), (617, 484, 676, 677), (530, 476, 486, 535), (474, 472, 482, 484), (614, 477, 487, 616), (652, 471, 481, 654), (615, 474, 484, 617), (653, 468, 478, 655), (730, 530, 535, 735), (737, 618, 534, 734), (734, 534, 533, 733), (733, 533, 532, 732), (854, 621, 687, 858), (763, 754, 880, 883), (753, 755, 529, 468), (468, 529, 531, 478), (418, 491, 526, 461), (725, 525, 528, 728), (727, 527, 526, 726), (708, 492, 527, 727), (711, 495, 497, 713), (713, 497, 499, 715), (709, 493, 495, 711), (724, 508, 493, 709), (688, 702, 523, 509), (702, 701, 522, 523), (701, 700, 521, 522), (700, 699, 520, 521), (699, 698, 519, 520), (698, 697, 518, 519), (697, 696, 517, 518), (689, 695, 516, 510), (688, 509, 492, 708), (695, 694, 515, 516), (736, 693, 514, 619), (693, 692, 513, 514), (692, 691, 512, 513), (738, 690, 511, 657), (696, 689, 510, 517), (690, 705, 489, 511), (706, 490, 488, 704), (435, 508, 528, 463), (413, 489, 524, 411), (425, 498, 500, 427), (426, 434, 507, 499), (434, 433, 506, 507), (433, 432, 505, 506), (432, 431, 504, 505), (431, 430, 503, 504), (430, 429, 502, 503), (429, 428, 501, 502), (428, 427, 500, 501), (423, 496, 498, 425), (411, 524, 494, 421), (421, 494, 496, 423), (704, 488, 525, 725), (372, 536, 557, 444), (374, 538, 536, 372), (358, 373, 537, 570), (364, 357, 569, 576), (644, 358, 570, 658), (360, 359, 571, 572), (361, 360, 572, 573), (607, 361, 573, 620), (363, 362, 574, 575), (356, 568, 540, 379), (357, 363, 575, 569), (365, 364, 576, 577), (366, 365, 577, 578), (367, 366, 578, 579), (368, 367, 579, 580), (369, 368, 580, 581), (370, 369, 581, 582), (356, 370, 582, 568), (395, 556, 541, 380), (380, 541, 543, 382), (384, 545, 547, 386), (382, 543, 545, 384), (379, 540, 559, 456), (456, 559, 558, 454), (444, 557, 560, 458), (752, 756, 562, 477), (654, 481, 663, 670), (484, 482, 674, 676), (482, 480, 675, 674), (478, 531, 678, 673), (477, 562, 567, 487), (879, 757, 561, 847), (847, 561, 563, 849), (825, 539, 558, 844), (842, 556, 560, 846), (823, 537, 583, 876), (832, 546, 548, 834), (833, 841, 555, 547), (841, 840, 554, 555), (840, 839, 553, 554), (839, 838, 552, 553), (838, 837, 551, 552), (837, 836, 550, 551), (836, 835, 549, 550), (835, 834, 548, 549), (830, 544, 546, 832), (876, 583, 542, 828), (828, 542, 544, 830), (655, 478, 673, 672), (362, 607, 620, 574), (694, 736, 619, 515), (849, 563, 660, 856), (476, 615, 617, 486), (475, 614, 616, 485), (485, 616, 671, 667), (750, 758, 614, 475), (321, 604, 611, 453), (378, 606, 612, 454), (417, 608, 613, 467), (455, 454, 612, 611), (461, 439, 610, 613), (515, 619, 609, 402), (747, 759, 615, 476), (346, 605, 607, 362), (26, 586, 605, 346), (24, 322, 604, 584), (402, 609, 602, 288), (289, 603, 610, 439), (126, 142, 601, 599), (25, 132, 600, 585), (110, 126, 599, 597), (132, 116, 598, 600), (94, 110, 597, 595), (116, 100, 596, 598), (78, 94, 595, 593), (100, 84, 594, 596), (62, 78, 593, 591), (84, 68, 592, 594), (44, 62, 591, 588), (68, 52, 590, 592), (52, 45, 589, 590), (26, 44, 588, 586), (142, 24, 584, 601), (45, 27, 587, 589), (288, 602, 587, 27), (289, 25, 585, 603), (739, 656, 685, 743), (359, 644, 658, 571), (691, 738, 657, 512), (732, 532, 656, 739), (470, 653, 655, 480), (469, 652, 654, 479), (483, 485, 667, 665), (746, 760, 653, 470), (282, 640, 648, 442), (318, 643, 649, 447), (449, 448, 650, 649), (465, 442, 648, 651), (749, 761, 652, 469), (512, 657, 646, 399), (343, 642, 644, 359), (12, 319, 643, 622), (14, 624, 642, 343), (399, 646, 641, 283), (414, 647, 651, 464), (375, 645, 650, 448), (123, 139, 639, 637), (13, 129, 638, 623), (107, 123, 637, 635), (129, 113, 636, 638), (91, 107, 635, 633), (113, 97, 634, 636), (75, 91, 633, 631), (97, 81, 632, 634), (59, 75, 631, 629), (81, 65, 630, 632), (39, 59, 629, 627), (65, 49, 628, 630), (14, 39, 627, 624), (49, 38, 626, 628), (282, 13, 623, 640), (283, 641, 625, 15), (38, 15, 625, 626), (139, 12, 622, 639), (685, 672, 673, 678), (680, 674, 675, 679), (681, 676, 674, 680), (684, 677, 676, 681), (743, 685, 678, 740), (670, 686, 660, 661), (665, 664, 662, 663), (667, 666, 664, 665), (671, 687, 666, 667), (669, 668, 687, 671), (741, 683, 684, 742), (683, 682, 677, 684), (663, 662, 686, 670), (679, 675, 672, 685), (563, 479, 661, 660), (656, 532, 679, 685), (534, 618, 684, 681), (616, 487, 669, 671), (533, 534, 681, 680), (564, 659, 686, 662), (565, 564, 662, 664), (486, 617, 677, 682), (532, 533, 680, 679), (487, 567, 668, 669), (566, 565, 664, 666), (479, 654, 670, 661), (621, 566, 666, 687), (481, 483, 665, 663), (799, 741, 742, 800), (801, 743, 740, 798), (792, 732, 739, 797), (805, 819, 738, 691), (797, 739, 743, 801), (531, 731, 740, 678), (808, 818, 736, 694), (494, 710, 712, 496), (524, 703, 710, 494), (496, 712, 714, 498), (501, 500, 716, 717), (502, 501, 717, 718), (503, 502, 718, 719), (504, 503, 719, 720), (505, 504, 720, 721), (506, 505, 721, 722), (507, 506, 722, 723), (499, 507, 723, 715), (498, 714, 716, 500), (489, 705, 703, 524), (508, 724, 728, 528), (491, 707, 726, 526), (529, 729, 731, 531), (755, 762, 729, 529), (764, 704, 725, 785), (766, 706, 704, 764), (804, 765, 705, 690), (810, 803, 689, 696), (819, 804, 690, 738), (806, 805, 691, 692), (807, 806, 692, 693), (818, 807, 693, 736), (809, 808, 694, 695), (802, 688, 708, 768), (803, 809, 695, 689), (811, 810, 696, 697), (812, 811, 697, 698), (813, 812, 698, 699), (814, 813, 699, 700), (815, 814, 700, 701), (816, 815, 701, 702), (802, 816, 702, 688), (784, 724, 709, 769), (769, 709, 711, 771), (773, 713, 715, 775), (771, 711, 713, 773), (768, 708, 727, 787), (787, 727, 726, 786), (785, 725, 728, 788), (820, 763, 730, 790), (618, 737, 742, 684), (793, 733, 732, 792), (794, 734, 733, 793), (796, 737, 734, 794), (790, 730, 735, 795), (795, 735, 741, 799), (767, 707, 763, 820), (490, 706, 762, 755), (374, 645, 761, 749), (415, 647, 760, 746), (418, 608, 759, 747), (377, 606, 758, 750), (824, 538, 757, 879), (378, 539, 756, 752), (414, 490, 755, 753), (707, 491, 754, 763), (491, 418, 747, 754), (417, 416, 745, 744), (538, 374, 749, 757), (647, 414, 753, 760), (606, 378, 752, 758), (375, 376, 751, 748), (416, 415, 746, 745), (608, 417, 744, 759), (645, 375, 748, 761), (376, 377, 750, 751), (706, 766, 821, 762), (825, 767, 820, 860), (853, 795, 799, 857), (848, 790, 795, 853), (854, 796, 794, 852), (852, 794, 793, 851), (851, 793, 792, 850), (530, 730, 882, 881), (843, 785, 788, 846), (845, 787, 786, 844), (826, 768, 787, 845), (829, 771, 773, 831), (831, 773, 775, 833), (827, 769, 771, 829), (842, 784, 769, 827), (861, 875, 816, 802), (875, 874, 815, 816), (874, 873, 814, 815), (873, 872, 813, 814), (872, 871, 812, 813), (871, 870, 811, 812), (870, 869, 810, 811), (862, 868, 809, 803), (861, 802, 768, 826), (868, 867, 808, 809), (877, 866, 807, 818), (866, 865, 806, 807), (865, 864, 805, 806), (878, 863, 804, 819), (869, 862, 803, 810), (863, 823, 765, 804), (824, 766, 764, 822), (822, 764, 785, 843), (867, 877, 818, 808), (855, 797, 801, 859), (864, 878, 819, 805), (850, 792, 797, 855), (859, 801, 798, 856), (857, 799, 800, 858), (731, 791, 798, 740), (710, 770, 772, 712), (703, 817, 770, 710), (712, 772, 774, 714), (717, 716, 776, 777), (718, 717, 777, 778), (719, 718, 778, 779), (720, 719, 779, 780), (721, 720, 780, 781), (722, 721, 781, 782), (723, 722, 782, 783), (715, 723, 783, 775), (714, 774, 776, 716), (705, 765, 817, 703), (724, 784, 788, 728), (707, 767, 786, 726), (729, 789, 791, 731), (762, 821, 789, 729), (737, 796, 800, 742), (668, 857, 858, 687), (686, 859, 856, 660), (564, 850, 855, 659), (571, 658, 878, 864), (659, 855, 859, 686), (574, 620, 877, 867), (536, 822, 843, 557), (538, 824, 822, 536), (570, 537, 823, 863), (576, 569, 862, 869), (658, 570, 863, 878), (572, 571, 864, 865), (573, 572, 865, 866), (620, 573, 866, 877), (575, 574, 867, 868), (568, 861, 826, 540), (569, 575, 868, 862), (577, 576, 869, 870), (578, 577, 870, 871), (579, 578, 871, 872), (580, 579, 872, 873), (581, 580, 873, 874), (582, 581, 874, 875), (568, 582, 875, 861), (556, 842, 827, 541), (541, 827, 829, 543), (545, 831, 833, 547), (543, 829, 831, 545), (540, 826, 845, 559), (559, 845, 844, 558), (557, 843, 846, 560), (756, 860, 848, 562), (565, 851, 850, 564), (566, 852, 851, 565), (621, 854, 852, 566), (562, 848, 853, 567), (567, 853, 857, 668), (539, 825, 860, 756), (766, 824, 879, 821), (791, 849, 856, 798), (770, 828, 830, 772), (817, 876, 828, 770), (772, 830, 832, 774), (777, 776, 834, 835), (778, 777, 835, 836), (779, 778, 836, 837), (780, 779, 837, 838), (781, 780, 838, 839), (782, 781, 839, 840), (783, 782, 840, 841), (775, 783, 841, 833), (774, 832, 834, 776), (765, 823, 876, 817), (784, 842, 846, 788), (767, 825, 844, 786), (789, 847, 849, 791), (821, 879, 847, 789), (796, 854, 858, 800), (883, 880, 888, 891), (885, 886, 894, 893), (860, 820, 884, 887), (754, 530, 881, 880), (848, 860, 887, 886), (820, 790, 885, 884), (790, 848, 886, 885), (730, 763, 883, 882), (891, 888, 889, 890), (895, 892, 893, 894), (881, 882, 890, 889), (887, 884, 892, 895), (884, 885, 893, 892), (882, 883, 891, 890), (880, 881, 889, 888), (886, 887, 895, 894)])
me_cube.polygons.foreach_set('material_index', [0, 0, 0, 0, 0, 0, 0, 0, 0, 0, 0, 0, 0, 0, 0, 0, 0, 0, 0, 0, 0, 0, 0, 0, 0, 0, 0, 0, 0, 0, 0, 0, 0, 0, 0, 0, 0, 0, 0, 0, 0, 0, 0, 0, 0, 0, 0, 0, 0, 0, 0, 0, 0, 0, 0, 0, 0, 0, 0, 0, 0, 0, 0, 0, 0, 0, 0, 0, 0, 0, 0, 0, 0, 0, 0, 0, 0, 0, 0, 0, 0, 0, 0, 0, 0, 0, 0, 0, 0, 0, 0, 0, 0, 0, 0, 0, 0, 0, 0, 0, 0, 0, 0, 0, 0, 0, 0, 0, 0, 0, 0, 0, 0, 0, 0, 0, 0, 0, 0, 0, 0, 0, 0, 0, 0, 0, 0, 0, 0, 0, 0, 0, 0, 0, 0, 0, 0, 0, 0, 0, 0, 0, 0, 0, 0, 0, 0, 0, 0, 0, 0, 0, 0, 0, 0, 0, 0, 0, 0, 0, 0, 0, 0, 0, 0, 0, 0, 0, 0, 0, 0, 0, 0, 0, 0, 0, 0, 0, 0, 0, 0, 0, 0, 0, 0, 0, 0, 0, 0, 0, 0, 0, 0, 0, 0, 0, 0, 0, 0, 0, 0, 0, 0, 0, 0, 0, 0, 0, 0, 0, 0, 0, 0, 0, 0, 0, 0, 0, 0, 0, 0, 0, 0, 0, 0, 0, 0, 0, 0, 0, 0, 0, 0, 0, 0, 0, 0, 0, 0, 0, 0, 0, 0, 0, 0, 0, 0, 0, 0, 0, 0, 0, 0, 0, 0, 0, 0, 0, 0, 0, 0, 0, 0, 0, 0, 0, 0, 0, 0, 0, 0, 0, 0, 0, 0, 0, 0, 0, 0, 0, 0, 0, 0, 0, 0, 0, 0, 0, 0, 0, 0, 0, 0, 0, 0, 0, 0, 0, 0, 0, 0, 0, 0, 0, 0, 0, 0, 0, 0, 0, 0, 0, 0, 0, 0, 0, 0, 0, 0, 0, 0, 0, 0, 0, 0, 0, 0, 0, 0, 0, 0, 0, 0, 0, 0, 0, 0, 0, 0, 0, 0, 0, 0, 0, 0, 0, 0, 0, 0, 0, 0, 0, 0, 0, 0, 0, 0, 0, 0, 0, 0, 0, 0, 0, 0, 0, 0, 0, 0, 0, 0, 0, 0, 0, 0, 0, 0, 0, 0, 0, 0, 0, 0, 0, 0, 0, 0, 0, 0, 0, 0, 0, 0, 0, 0, 0, 0, 0, 0, 0, 0, 0, 0, 0, 0, 0, 0, 0, 0, 0, 0, 1, 1, 0, 0, 1, 1, 0, 0, 0, 0, 0, 0, 0, 0, 0, 0, 0, 0, 0, 0, 0, 0, 0, 0, 0, 0, 0, 0, 0, 0, 0, 0, 0, 0, 0, 0, 0, 0, 0, 0, 0, 0, 0, 0, 0, 0, 0, 0, 0, 0, 0, 0, 0, 0, 0, 1, 1, 1, 1, 1, 1, 1, 1, 1, 1, 2, 2, 2, 2, 1, 1, 1, 1, 1, 1, 1, 2, 2, 2, 2, 1, 1, 1, 0, 0, 0, 0, 0, 0, 0, 0, 0, 0, 0, 0, 0, 0, 0, 0, 0, 0, 0, 0, 0, 0, 0, 0, 0, 0, 0, 0, 0, 0, 0, 0, 0, 0, 0, 0, 0, 0, 0, 0, 0, 0, 0, 0, 0, 0, 0, 0, 0, 0, 0, 0, 0, 0, 0, 0, 0, 0, 0, 0, 0, 0, 0, 0, 0, 1, 2, 2, 2, 2, 1, 1, 1, 0, 0, 0, 0, 0, 0, 0, 0, 0, 0, 0, 0, 0, 0, 0, 2, 0, 0, 2, 1, 1, 2, 1, 0, 0, 0, 0, 0, 0, 1, 0, 0, 0, 0, 0, 0, 0, 0, 0, 0, 0, 0, 0, 0, 0, 0, 0, 0, 0, 0, 0, 0, 0, 2, 0, 0, 2, 1, 1, 2, 1, 0, 0, 0, 0, 1, 0, 0, 0, 0, 0, 0, 0, 0, 0, 0, 0, 0, 0, 0, 0, 0, 0, 0, 0, 0, 0, 0, 0, 0, 0, 2, 2, 2, 2, 2, 2, 2, 2, 2, 2, 2, 2, 2, 2, 2, 2, 2, 2, 2, 2, 2, 2, 2, 2, 2, 2, 2, 2, 2, 2, 2, 0, 2, 2, 0, 0, 0, 0, 0, 0, 0, 0, 0, 0, 0, 0, 0, 0, 0, 0, 1, 1, 0, 0, 0, 0, 0, 0, 0, 0, 0, 0, 0, 0, 0, 0, 0, 0, 0, 0, 0, 0, 0, 0, 0, 0, 0, 1, 2, 2, 2, 2, 1, 2, 1, 1, 1, 1, 1, 1, 1, 1, 1, 1, 1, 1, 1, 1, 1, 1, 1, 1, 1, 1, 1, 1, 2, 1, 2, 2, 2, 1, 0, 0, 0, 0, 0, 0, 0, 0, 0, 0, 0, 0, 0, 0, 0, 0, 0, 0, 0, 0, 0, 0, 0, 0, 0, 0, 2, 0, 2, 2, 2, 2, 0, 0, 0, 0, 0, 0, 0, 0, 0, 0, 0, 0, 0, 0, 0, 1, 1, 2, 2, 2, 2, 0, 2, 0, 0, 0, 0, 0, 0, 0, 0, 0, 0, 0, 0, 0, 0, 0, 0, 0, 0, 0, 0, 0, 0, 0, 0, 0, 0, 1, 2, 2, 2, 1, 2, 1, 1, 2, 0, 0, 0, 0, 0, 0, 0, 0, 0, 0, 0, 0, 0, 0, 0, 1, 1, 2, 1, 1, 1, 1, 1, 1, 1, 1, 1, 1, 1, 1, 1, 1, 1, 1])
me_cube.materials.append(mat_material)
me_cube.materials.append(mat_material_001)
me_cube.materials.append(mat_material_002)
me_cube.use_remesh_preserve_volume = False
me_cube.use_remesh_preserve_attributes = False
me_cube.use_mirror_vertex_groups = False
me_cube.update()

# ---- objects
ob_cube = bpy.data.objects.new('Cube', me_cube)
ob_lamp = bpy.data.objects.new('Lamp', light_lamp)
ob_camera = bpy.data.objects.new('Camera', cam_camera)

# ---- transforms, parenting, visibility, modifiers, constraints
ob_cube.location = (0.8837, -1.261e-07, 0.9389)
ob_cube.lock_rotations_4d = False
ob_cube.empty_display_type = 'ARROWS'
ob_cube.lineart.crease_threshold = 0.0
_m = ob_cube.modifiers.new('Subsurf', 'SUBSURF')
_m.uv_smooth = 'PRESERVE_CORNERS'
_m.quality = 2
_m.levels = 3
_m.show_only_control_edges = False
ob_lamp.location = (4.076, 1.005, 5.904)
ob_lamp.rotation_euler = (0.6503, 0.05522, 1.866)
ob_lamp.lock_rotations_4d = False
ob_lamp.empty_display_type = 'ARROWS'
ob_lamp.color = (0.0, 0.0, 0.0, 0.0)
ob_lamp.lineart.crease_threshold = 0.0
ob_camera.location = (7.481, -6.508, 5.344)
ob_camera.rotation_euler = (1.109, 0.0, 0.8149)
ob_camera.lock_rotations_4d = False
ob_camera.empty_display_type = 'ARROWS'
ob_camera.color = (0.0, 0.0, 0.0, 0.0)
ob_camera.display_type = 'WIRE'
ob_camera.lineart.crease_threshold = 0.0

# ---- collection membership
col_collection_1.objects.link(ob_cube)
col_collection_1.objects.link(ob_lamp)
col_collection_1.objects.link(ob_camera)

# ---- scene / render settings (as saved in the file)
scene.camera = ob_camera
scene.frame_start = 1; scene.frame_end = 250; scene.frame_set(1)
scene.render.engine = 'CYCLES'
scene.render.resolution_percentage = 50
scene.render.dither_intensity = 0.0
scene.cycles.use_denoising = False
scene.cycles.samples = 128
scene.cycles.sampling_pattern = 'TABULATED_SOBOL'
scene.cycles.use_adaptive_sampling = False
scene.cycles.use_light_tree = False
scene.cycles.blur_glossy = 0.0
scene.cycles.sample_clamp_indirect = 0.0
scene.view_settings.view_transform = 'Standard'
bpy.context.view_layer.update()
